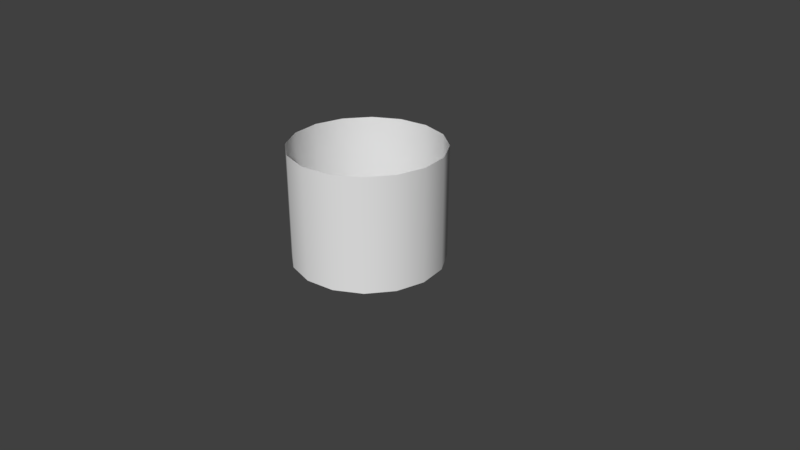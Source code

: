 # Source: TeleportBase.blend  (saved by Blender 2.79.0; exported with 4.5.12 LTS)
import bpy
from mathutils import Matrix  # noqa: F401  (used for matrix-valued properties, if any)

bpy.ops.wm.read_factory_settings(use_empty=True)
scene = bpy.context.scene
scene.name = 'Scene'

# ---- collections
col_collection_1 = bpy.data.collections.new('Collection 1'); scene.collection.children.link(col_collection_1)

# ---- world
world_world = bpy.data.worlds.new('World'); scene.world = world_world
world_world.color = (0.05088, 0.05088, 0.05088)
world_world.use_sun_shadow = False
world_world.sun_shadow_jitter_overblur = 0.0
world_world.cycles.sampling_method = 'MANUAL'

# ---- cameras
cam_camera = bpy.data.cameras.new('Camera')
cam_camera.clip_end = 100.0
cam_camera.lens = 35.0
cam_camera.sensor_width = 32.0
cam_camera.sensor_height = 18.0
cam_camera.ortho_scale = 7.314
cam_camera.dof.focus_distance = 0.0
cam_camera.dof.aperture_fstop = 128.0

# ---- meshes
me_cylinder = bpy.data.meshes.new('Cylinder')
me_cylinder.from_pydata([(0.0, 1.0, 0.0), (0.0, 1.0, 1.5), (0.3827, 0.9239, 0.0), (0.3827, 0.9239, 1.5), (0.7071, 0.7071, 0.0), (0.7071, 0.7071, 1.5), (0.9239, 0.3827, 0.0), (0.9239, 0.3827, 1.5), (1.0, -4.371e-08, 0.0), (1.0, -4.371e-08, 1.5), (0.9239, -0.3827, 0.0), (0.9239, -0.3827, 1.5), (0.7071, -0.7071, 0.0), (0.7071, -0.7071, 1.5), (0.3827, -0.9239, 0.0), (0.3827, -0.9239, 1.5), (1.51e-07, -1.0, 0.0), (1.51e-07, -1.0, 1.5), (-0.3827, -0.9239, 0.0), (-0.3827, -0.9239, 1.5), (-0.7071, -0.7071, 0.0), (-0.7071, -0.7071, 1.5), (-0.9239, -0.3827, 0.0), (-0.9239, -0.3827, 1.5), (-1.0, 1.192e-08, 0.0), (-1.0, 1.192e-08, 1.5), (-0.9239, 0.3827, 0.0), (-0.9239, 0.3827, 1.5), (-0.7071, 0.7071, 0.0), (-0.7071, 0.7071, 1.5), (-0.3827, 0.9239, 0.0), (-0.3827, 0.9239, 1.5)], [], [(0, 1, 3, 2), (2, 3, 5, 4), (4, 5, 7, 6), (6, 7, 9, 8), (8, 9, 11, 10), (10, 11, 13, 12), (12, 13, 15, 14), (14, 15, 17, 16), (16, 17, 19, 18), (18, 19, 21, 20), (20, 21, 23, 22), (22, 23, 25, 24), (24, 25, 27, 26), (26, 27, 29, 28), (28, 29, 31, 30), (30, 31, 1, 0)])
me_cylinder.polygons.foreach_set('use_smooth', [True] * 16)
_uv = me_cylinder.uv_layers.new(name='UVMap')
_uv.uv.foreach_set('vector', [0.5, 4.9e-05, 0.5, 0.9997, 0.4375, 0.9997, 0.4375, 4.9e-05, 0.4375, 4.9e-05, 0.4375, 0.9997, 0.375, 0.9997, 0.375, 4.9e-05, 0.375, 4.9e-05, 0.375, 0.9997, 0.3125, 0.9997, 0.3125, 4.911e-05, 0.3125, 4.911e-05, 0.3125, 0.9997, 0.25, 0.9997, 0.25, 4.911e-05, 0.25, 4.911e-05, 0.25, 0.9997, 0.1875, 0.9997, 0.1875, 4.911e-05, 0.1875, 4.911e-05, 0.1875, 0.9997, 0.125, 0.9997, 0.125, 4.923e-05, 0.125, 4.923e-05, 0.125, 0.9997, 0.06254, 0.9997, 0.06254, 4.923e-05, 0.06254, 4.923e-05, 0.06254, 0.9997, 4.935e-05, 0.9997, 4.9e-05, 4.935e-05, 1.0, 4.917e-05, 1.0, 0.9997, 0.9375, 0.9997, 0.9375, 4.911e-05, 0.9375, 4.911e-05, 0.9375, 0.9997, 0.875, 0.9997, 0.875, 4.905e-05, 0.875, 4.905e-05, 0.875, 0.9997, 0.8125, 0.9997, 0.8125, 4.9e-05, 0.8125, 4.9e-05, 0.8125, 0.9997, 0.75, 0.9997, 0.75, 4.9e-05, 0.75, 4.9e-05, 0.75, 0.9997, 0.6875, 0.9997, 0.6875, 4.894e-05, 0.6875, 4.894e-05, 0.6875, 0.9997, 0.625, 0.9997, 0.625, 4.9e-05, 0.625, 4.9e-05, 0.625, 0.9997, 0.5625, 0.9997, 0.5625, 4.9e-05, 0.5625, 4.9e-05, 0.5625, 0.9997, 0.5, 0.9997, 0.5, 4.9e-05])
me_cylinder.use_remesh_preserve_volume = False
me_cylinder.use_remesh_preserve_attributes = False
me_cylinder.use_mirror_vertex_groups = False
me_cylinder.update()

# ---- objects
ob_cylinder = bpy.data.objects.new('Cylinder', me_cylinder)
ob_camera = bpy.data.objects.new('Camera', cam_camera)

# ---- transforms, parenting, visibility, modifiers, constraints
ob_cylinder.location = (0.0, 0.0, 0.0)
ob_cylinder.lineart.crease_threshold = 0.0
ob_camera.location = (7.481, -6.508, 5.344)
ob_camera.rotation_euler = (1.109, 0.0, 0.8149)
ob_camera.lock_rotations_4d = False
ob_camera.empty_display_type = 'ARROWS'
ob_camera.color = (0.0, 0.0, 0.0, 0.0)
ob_camera.display_type = 'WIRE'
ob_camera.lineart.crease_threshold = 0.0

# ---- collection membership
col_collection_1.objects.link(ob_cylinder)
col_collection_1.objects.link(ob_camera)

# ---- scene / render settings (as saved in the file)
scene.camera = ob_camera
scene.frame_start = 1; scene.frame_end = 250; scene.frame_set(1)
scene.render.engine = 'BLENDER_EEVEE_NEXT'
scene.render.resolution_percentage = 50
scene.render.dither_intensity = 0.0
scene.cycles.use_denoising = False
scene.cycles.samples = 128
scene.cycles.sampling_pattern = 'TABULATED_SOBOL'
scene.cycles.use_adaptive_sampling = False
scene.cycles.use_light_tree = False
scene.cycles.blur_glossy = 0.0
scene.cycles.sample_clamp_indirect = 0.0
scene.view_settings.view_transform = 'Standard'
bpy.context.view_layer.update()

# ---- added for rendering (the .blend has no usable light): sun
light_auto_sun = bpy.data.lights.new('AutoSun', 'SUN')
light_auto_sun.energy = 3.0
light_auto_sun.angle = 0.0523599
ob_auto_sun = bpy.data.objects.new('AutoSun', light_auto_sun)
scene.collection.objects.link(ob_auto_sun)
ob_auto_sun.rotation_euler = (0.872665, 0.174533, 0.523599)
bpy.context.view_layer.update()
